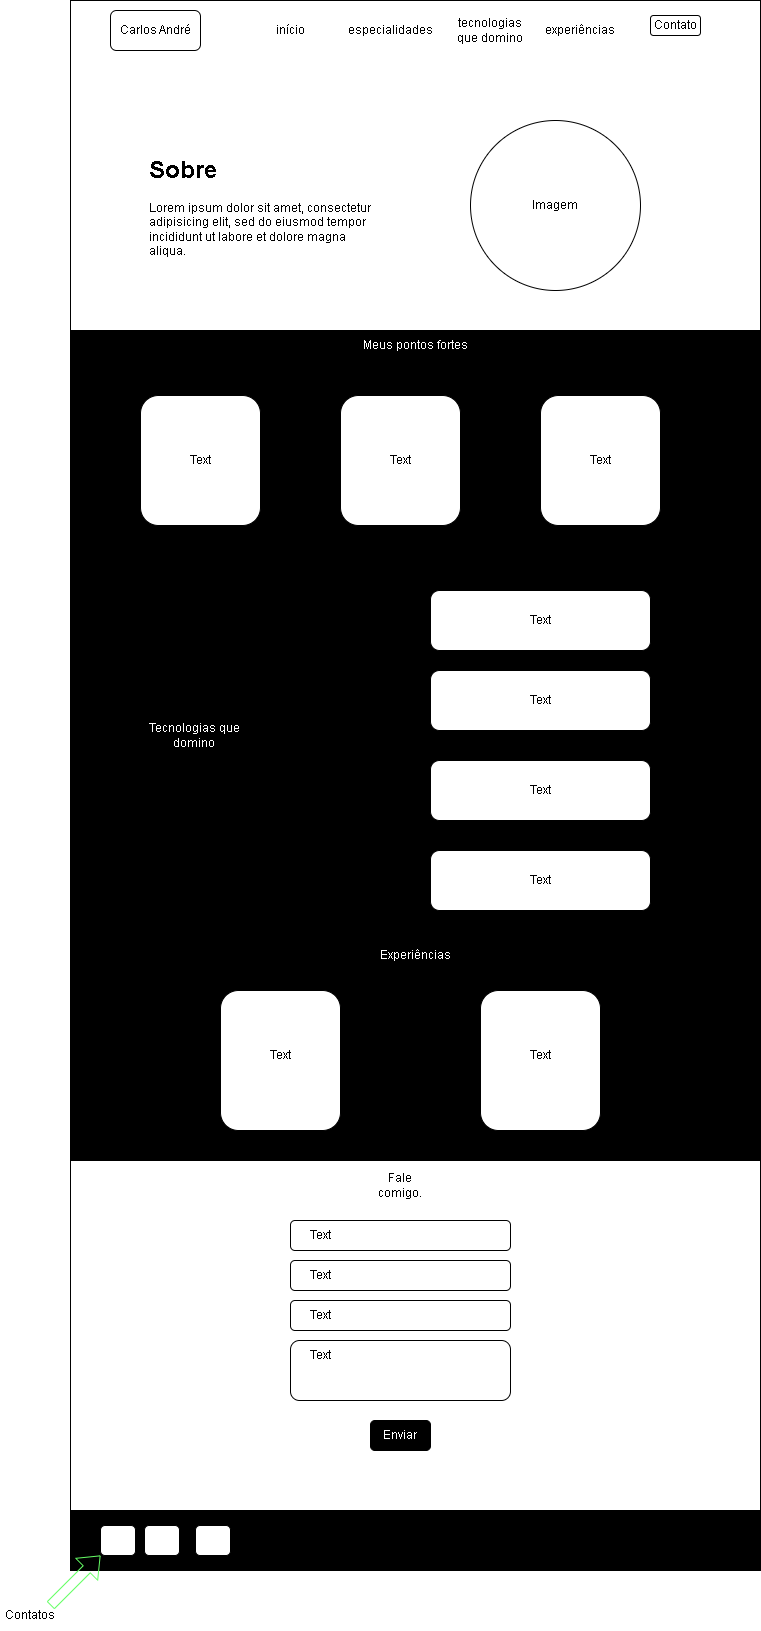

The diagram above was exported from draw.io. Its source (the exported page's mxGraphModel, read from the mxfile embedded in the PNG):
<mxGraphModel dx="1009" dy="573" grid="1" gridSize="10" guides="1" tooltips="1" connect="1" arrows="1" fold="1" page="1" pageScale="1" pageWidth="827" pageHeight="1169" math="0" shadow="0">
  <root>
    <mxCell id="0" />
    <mxCell id="1" parent="0" />
    <mxCell id="XkSSLxv95hlBZndpYfO2-1" value="" style="rounded=0;whiteSpace=wrap;html=1;" vertex="1" parent="1">
      <mxGeometry x="100" y="80" width="690" height="1570" as="geometry" />
    </mxCell>
    <mxCell id="XkSSLxv95hlBZndpYfO2-55" value="" style="rounded=0;whiteSpace=wrap;html=1;fillColor=#000000;" vertex="1" parent="1">
      <mxGeometry x="100" y="410" width="690" height="830" as="geometry" />
    </mxCell>
    <mxCell id="XkSSLxv95hlBZndpYfO2-40" value="" style="rounded=0;whiteSpace=wrap;html=1;fillColor=#000000;" vertex="1" parent="1">
      <mxGeometry x="100" y="1590" width="690" height="60" as="geometry" />
    </mxCell>
    <mxCell id="XkSSLxv95hlBZndpYfO2-2" value="Carlos André" style="rounded=1;whiteSpace=wrap;html=1;" vertex="1" parent="1">
      <mxGeometry x="140" y="90" width="90" height="40" as="geometry" />
    </mxCell>
    <mxCell id="XkSSLxv95hlBZndpYfO2-3" value="início" style="text;html=1;align=center;verticalAlign=middle;whiteSpace=wrap;rounded=0;" vertex="1" parent="1">
      <mxGeometry x="290" y="95" width="60" height="30" as="geometry" />
    </mxCell>
    <mxCell id="XkSSLxv95hlBZndpYfO2-4" value="especialidades" style="text;html=1;align=center;verticalAlign=middle;whiteSpace=wrap;rounded=0;" vertex="1" parent="1">
      <mxGeometry x="390" y="95" width="60" height="30" as="geometry" />
    </mxCell>
    <mxCell id="XkSSLxv95hlBZndpYfO2-5" value="tecnologias que domino" style="text;html=1;align=center;verticalAlign=middle;whiteSpace=wrap;rounded=0;" vertex="1" parent="1">
      <mxGeometry x="480" y="95" width="80" height="30" as="geometry" />
    </mxCell>
    <mxCell id="XkSSLxv95hlBZndpYfO2-6" value="experiências" style="text;html=1;align=center;verticalAlign=middle;whiteSpace=wrap;rounded=0;" vertex="1" parent="1">
      <mxGeometry x="580" y="95" width="60" height="30" as="geometry" />
    </mxCell>
    <mxCell id="XkSSLxv95hlBZndpYfO2-7" value="Contato" style="rounded=1;whiteSpace=wrap;html=1;" vertex="1" parent="1">
      <mxGeometry x="680" y="95" width="50" height="20" as="geometry" />
    </mxCell>
    <mxCell id="XkSSLxv95hlBZndpYfO2-8" value="&lt;h1&gt;Sobre&lt;/h1&gt;&lt;p&gt;Lorem ipsum dolor sit amet, consectetur adipisicing elit, sed do eiusmod tempor incididunt ut labore et dolore magna aliqua.&lt;/p&gt;" style="text;html=1;spacing=5;spacingTop=-20;whiteSpace=wrap;overflow=hidden;rounded=0;" vertex="1" parent="1">
      <mxGeometry x="174" y="230" width="240" height="120" as="geometry" />
    </mxCell>
    <mxCell id="XkSSLxv95hlBZndpYfO2-9" value="Imagem" style="ellipse;whiteSpace=wrap;html=1;aspect=fixed;" vertex="1" parent="1">
      <mxGeometry x="500" y="200" width="170" height="170" as="geometry" />
    </mxCell>
    <mxCell id="XkSSLxv95hlBZndpYfO2-10" value="&lt;font color=&quot;#ffffff&quot;&gt;Meus pontos fortes&lt;/font&gt;" style="text;html=1;align=center;verticalAlign=middle;whiteSpace=wrap;rounded=0;" vertex="1" parent="1">
      <mxGeometry x="390" y="410" width="110" height="30" as="geometry" />
    </mxCell>
    <mxCell id="XkSSLxv95hlBZndpYfO2-12" value="" style="rounded=1;whiteSpace=wrap;html=1;" vertex="1" parent="1">
      <mxGeometry x="370" y="475" width="120" height="130" as="geometry" />
    </mxCell>
    <mxCell id="XkSSLxv95hlBZndpYfO2-13" value="" style="rounded=1;whiteSpace=wrap;html=1;" vertex="1" parent="1">
      <mxGeometry x="570" y="475" width="120" height="130" as="geometry" />
    </mxCell>
    <mxCell id="XkSSLxv95hlBZndpYfO2-14" value="" style="rounded=1;whiteSpace=wrap;html=1;" vertex="1" parent="1">
      <mxGeometry x="170" y="475" width="120" height="130" as="geometry" />
    </mxCell>
    <mxCell id="XkSSLxv95hlBZndpYfO2-19" value="" style="rounded=1;whiteSpace=wrap;html=1;" vertex="1" parent="1">
      <mxGeometry x="460" y="670" width="220" height="60" as="geometry" />
    </mxCell>
    <mxCell id="XkSSLxv95hlBZndpYfO2-20" value="" style="rounded=1;whiteSpace=wrap;html=1;" vertex="1" parent="1">
      <mxGeometry x="460" y="750" width="220" height="60" as="geometry" />
    </mxCell>
    <mxCell id="XkSSLxv95hlBZndpYfO2-21" value="" style="rounded=1;whiteSpace=wrap;html=1;" vertex="1" parent="1">
      <mxGeometry x="460" y="840" width="220" height="60" as="geometry" />
    </mxCell>
    <mxCell id="XkSSLxv95hlBZndpYfO2-22" value="" style="rounded=1;whiteSpace=wrap;html=1;" vertex="1" parent="1">
      <mxGeometry x="460" y="930" width="220" height="60" as="geometry" />
    </mxCell>
    <mxCell id="XkSSLxv95hlBZndpYfO2-23" value="&lt;font color=&quot;#ffffff&quot;&gt;Tecnologias que domino&lt;/font&gt;" style="text;html=1;align=center;verticalAlign=middle;whiteSpace=wrap;rounded=0;" vertex="1" parent="1">
      <mxGeometry x="174" y="800" width="100" height="30" as="geometry" />
    </mxCell>
    <mxCell id="XkSSLxv95hlBZndpYfO2-25" value="Text" style="text;html=1;align=center;verticalAlign=middle;whiteSpace=wrap;rounded=0;" vertex="1" parent="1">
      <mxGeometry x="540" y="685" width="60" height="30" as="geometry" />
    </mxCell>
    <mxCell id="XkSSLxv95hlBZndpYfO2-26" value="Text" style="text;html=1;align=center;verticalAlign=middle;whiteSpace=wrap;rounded=0;" vertex="1" parent="1">
      <mxGeometry x="540" y="765" width="60" height="30" as="geometry" />
    </mxCell>
    <mxCell id="XkSSLxv95hlBZndpYfO2-27" value="Text" style="text;html=1;align=center;verticalAlign=middle;whiteSpace=wrap;rounded=0;" vertex="1" parent="1">
      <mxGeometry x="540" y="855" width="60" height="30" as="geometry" />
    </mxCell>
    <mxCell id="XkSSLxv95hlBZndpYfO2-28" value="Text" style="text;html=1;align=center;verticalAlign=middle;whiteSpace=wrap;rounded=0;" vertex="1" parent="1">
      <mxGeometry x="540" y="945" width="60" height="30" as="geometry" />
    </mxCell>
    <mxCell id="XkSSLxv95hlBZndpYfO2-29" value="Text" style="text;html=1;align=center;verticalAlign=middle;whiteSpace=wrap;rounded=0;" vertex="1" parent="1">
      <mxGeometry x="200" y="525" width="60" height="30" as="geometry" />
    </mxCell>
    <mxCell id="XkSSLxv95hlBZndpYfO2-30" value="Text" style="text;html=1;align=center;verticalAlign=middle;whiteSpace=wrap;rounded=0;" vertex="1" parent="1">
      <mxGeometry x="400" y="525" width="60" height="30" as="geometry" />
    </mxCell>
    <mxCell id="XkSSLxv95hlBZndpYfO2-31" value="Text" style="text;html=1;align=center;verticalAlign=middle;whiteSpace=wrap;rounded=0;" vertex="1" parent="1">
      <mxGeometry x="600" y="525" width="60" height="30" as="geometry" />
    </mxCell>
    <mxCell id="XkSSLxv95hlBZndpYfO2-32" value="&lt;font color=&quot;#ffffff&quot;&gt;Experiências&lt;/font&gt;" style="text;html=1;align=center;verticalAlign=middle;whiteSpace=wrap;rounded=0;" vertex="1" parent="1">
      <mxGeometry x="415" y="1020" width="60" height="30" as="geometry" />
    </mxCell>
    <mxCell id="XkSSLxv95hlBZndpYfO2-33" value="" style="rounded=1;whiteSpace=wrap;html=1;" vertex="1" parent="1">
      <mxGeometry x="250" y="1070" width="120" height="140" as="geometry" />
    </mxCell>
    <mxCell id="XkSSLxv95hlBZndpYfO2-34" value="" style="rounded=1;whiteSpace=wrap;html=1;" vertex="1" parent="1">
      <mxGeometry x="510" y="1070" width="120" height="140" as="geometry" />
    </mxCell>
    <mxCell id="XkSSLxv95hlBZndpYfO2-35" value="Text" style="text;html=1;align=center;verticalAlign=middle;whiteSpace=wrap;rounded=0;" vertex="1" parent="1">
      <mxGeometry x="280" y="1120" width="60" height="30" as="geometry" />
    </mxCell>
    <mxCell id="XkSSLxv95hlBZndpYfO2-36" value="Text" style="text;html=1;align=center;verticalAlign=middle;whiteSpace=wrap;rounded=0;" vertex="1" parent="1">
      <mxGeometry x="540" y="1120" width="60" height="30" as="geometry" />
    </mxCell>
    <mxCell id="XkSSLxv95hlBZndpYfO2-37" value="" style="rounded=1;whiteSpace=wrap;html=1;" vertex="1" parent="1">
      <mxGeometry x="130" y="1605" width="35" height="30" as="geometry" />
    </mxCell>
    <mxCell id="XkSSLxv95hlBZndpYfO2-38" value="" style="rounded=1;whiteSpace=wrap;html=1;" vertex="1" parent="1">
      <mxGeometry x="174" y="1605" width="35" height="30" as="geometry" />
    </mxCell>
    <mxCell id="XkSSLxv95hlBZndpYfO2-39" value="" style="rounded=1;whiteSpace=wrap;html=1;" vertex="1" parent="1">
      <mxGeometry x="225" y="1605" width="35" height="30" as="geometry" />
    </mxCell>
    <mxCell id="XkSSLxv95hlBZndpYfO2-42" value="" style="shape=flexArrow;endArrow=classic;html=1;rounded=0;strokeColor=#66FF66;" edge="1" parent="1">
      <mxGeometry width="50" height="50" relative="1" as="geometry">
        <mxPoint x="80" y="1685" as="sourcePoint" />
        <mxPoint x="130" y="1635" as="targetPoint" />
      </mxGeometry>
    </mxCell>
    <mxCell id="XkSSLxv95hlBZndpYfO2-43" value="Contatos" style="text;html=1;align=center;verticalAlign=middle;whiteSpace=wrap;rounded=0;" vertex="1" parent="1">
      <mxGeometry x="30" y="1680" width="60" height="30" as="geometry" />
    </mxCell>
    <mxCell id="XkSSLxv95hlBZndpYfO2-44" value="" style="rounded=1;whiteSpace=wrap;html=1;" vertex="1" parent="1">
      <mxGeometry x="320" y="1300" width="220" height="30" as="geometry" />
    </mxCell>
    <mxCell id="XkSSLxv95hlBZndpYfO2-45" value="Fale comigo." style="text;html=1;align=center;verticalAlign=middle;whiteSpace=wrap;rounded=0;" vertex="1" parent="1">
      <mxGeometry x="400" y="1250" width="60" height="30" as="geometry" />
    </mxCell>
    <mxCell id="XkSSLxv95hlBZndpYfO2-46" value="" style="rounded=1;whiteSpace=wrap;html=1;" vertex="1" parent="1">
      <mxGeometry x="320" y="1340" width="220" height="30" as="geometry" />
    </mxCell>
    <mxCell id="XkSSLxv95hlBZndpYfO2-47" value="" style="rounded=1;whiteSpace=wrap;html=1;" vertex="1" parent="1">
      <mxGeometry x="320" y="1380" width="220" height="30" as="geometry" />
    </mxCell>
    <mxCell id="XkSSLxv95hlBZndpYfO2-48" value="" style="rounded=1;whiteSpace=wrap;html=1;" vertex="1" parent="1">
      <mxGeometry x="320" y="1420" width="220" height="60" as="geometry" />
    </mxCell>
    <mxCell id="XkSSLxv95hlBZndpYfO2-49" value="Text" style="text;html=1;align=center;verticalAlign=middle;whiteSpace=wrap;rounded=0;" vertex="1" parent="1">
      <mxGeometry x="320" y="1420" width="60" height="30" as="geometry" />
    </mxCell>
    <mxCell id="XkSSLxv95hlBZndpYfO2-50" value="Text" style="text;html=1;align=center;verticalAlign=middle;whiteSpace=wrap;rounded=0;" vertex="1" parent="1">
      <mxGeometry x="320" y="1300" width="60" height="30" as="geometry" />
    </mxCell>
    <mxCell id="XkSSLxv95hlBZndpYfO2-51" value="Text" style="text;html=1;align=center;verticalAlign=middle;whiteSpace=wrap;rounded=0;" vertex="1" parent="1">
      <mxGeometry x="320" y="1340" width="60" height="30" as="geometry" />
    </mxCell>
    <mxCell id="XkSSLxv95hlBZndpYfO2-52" value="Text" style="text;html=1;align=center;verticalAlign=middle;whiteSpace=wrap;rounded=0;" vertex="1" parent="1">
      <mxGeometry x="320" y="1380" width="60" height="30" as="geometry" />
    </mxCell>
    <mxCell id="XkSSLxv95hlBZndpYfO2-53" value="&lt;font color=&quot;#ffffff&quot;&gt;Enviar&lt;/font&gt;" style="rounded=1;whiteSpace=wrap;html=1;fillColor=#000000;" vertex="1" parent="1">
      <mxGeometry x="400" y="1500" width="60" height="30" as="geometry" />
    </mxCell>
  </root>
</mxGraphModel>